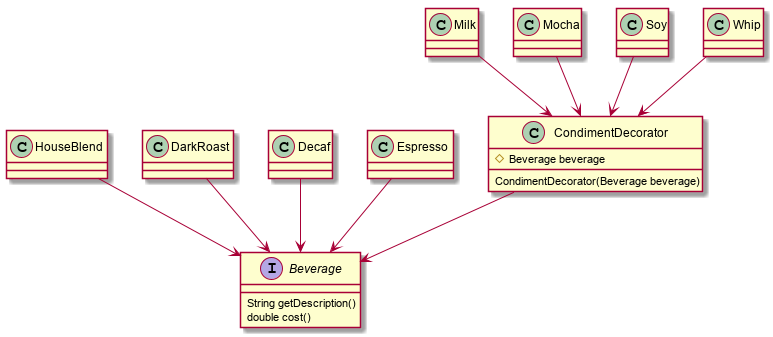

The diagram above was rendered by PlantUML. Its source (embedded in the PNG):
@startuml decorator

interface Beverage {
    String getDescription()
    double cost()
}

class HouseBlend {

}

class DarkRoast {

}
class Decaf {

}

class Espresso {
    
}

HouseBlend --> Beverage
DarkRoast --> Beverage
Decaf --> Beverage
Espresso --> Beverage

class CondimentDecorator {
    #Beverage beverage
    CondimentDecorator(Beverage beverage)
}

CondimentDecorator --> Beverage

class Milk {

}

class Mocha {

}

class Soy {

}

class Whip {

}

Milk --> CondimentDecorator
Mocha --> CondimentDecorator
Soy --> CondimentDecorator
Whip --> CondimentDecorator
@enduml